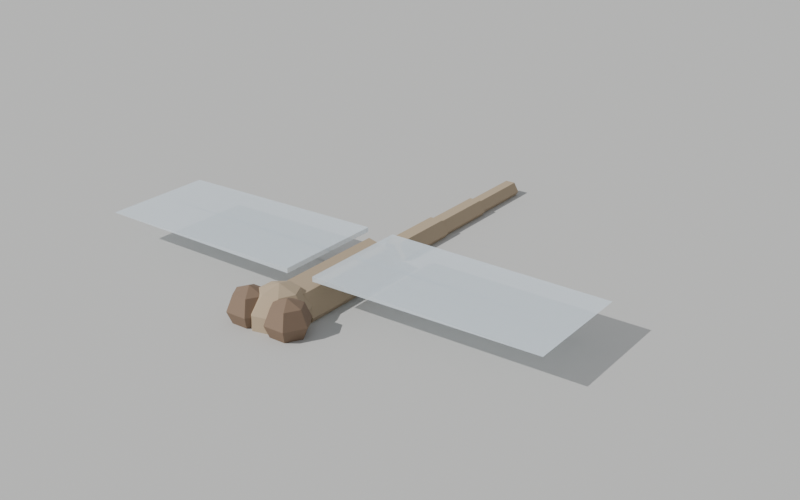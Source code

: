 # Source: dragonfly.blend  (saved by Blender 5.2.44; exported with 4.5.12 LTS)
import bpy
from mathutils import Matrix  # noqa: F401  (used for matrix-valued properties, if any)

bpy.ops.wm.read_factory_settings(use_empty=True)
scene = bpy.context.scene
scene.name = 'Scene'

# ---- collections
col_critters = bpy.data.collections.new('Critters'); scene.collection.children.link(col_critters)

# ---- materials (node trees are filled in below, after node groups)
mat_stonegray = bpy.data.materials.new('StoneGray')
mat_sparrowbrown = bpy.data.materials.new('SparrowBrown')
mat_wooddark = bpy.data.materials.new('WoodDark')
mat_winginsect = bpy.data.materials.new('WingInsect')

# ---- material node trees
mat_stonegray.use_nodes = True; mat_stonegray.node_tree.nodes.clear()
_N = mat_stonegray.node_tree.nodes; _L = mat_stonegray.node_tree.links
n0 = _N.new('ShaderNodeBsdfPrincipled'); n0.name = 'Principled BSDF'; n0.location = (-200, 100)
n0.inputs[0].default_value = (0.533, 0.525, 0.502, 1.0)
n0.inputs[2].default_value = 0.92
n0.inputs[10].default_value = 0.005
n1 = _N.new('ShaderNodeOutputMaterial'); n1.name = 'Material Output'; n1.location = (200, 100)
_L.new(n0.outputs[0], n1.inputs[0])
n1.is_active_output = True
mat_sparrowbrown.use_nodes = True; mat_sparrowbrown.node_tree.nodes.clear()
_N = mat_sparrowbrown.node_tree.nodes; _L = mat_sparrowbrown.node_tree.links
n0 = _N.new('ShaderNodeBsdfPrincipled'); n0.name = 'Principled BSDF'; n0.location = (-200, 100)
n0.inputs[0].default_value = (0.443, 0.341, 0.227, 1.0)
n0.inputs[2].default_value = 0.9
n0.inputs[10].default_value = 0.005
n1 = _N.new('ShaderNodeOutputMaterial'); n1.name = 'Material Output'; n1.location = (200, 100)
_L.new(n0.outputs[0], n1.inputs[0])
n1.is_active_output = True
mat_wooddark.use_nodes = True; mat_wooddark.node_tree.nodes.clear()
_N = mat_wooddark.node_tree.nodes; _L = mat_wooddark.node_tree.links
n0 = _N.new('ShaderNodeBsdfPrincipled'); n0.name = 'Principled BSDF'; n0.location = (-200, 100)
n0.inputs[0].default_value = (0.219, 0.145, 0.094, 1.0)
n0.inputs[2].default_value = 0.72
n0.inputs[10].default_value = 0.005
n1 = _N.new('ShaderNodeOutputMaterial'); n1.name = 'Material Output'; n1.location = (200, 100)
_L.new(n0.outputs[0], n1.inputs[0])
n1.is_active_output = True
mat_winginsect.use_nodes = True; mat_winginsect.node_tree.nodes.clear()
_N = mat_winginsect.node_tree.nodes; _L = mat_winginsect.node_tree.links
n0 = _N.new('ShaderNodeBsdfPrincipled'); n0.name = 'Principled BSDF'; n0.location = (-200, 100)
n0.inputs[0].default_value = (0.8, 0.878, 0.929, 1.0)
n0.inputs[2].default_value = 0.25
n0.inputs[4].default_value = 0.55
n0.inputs[10].default_value = 0.005
n1 = _N.new('ShaderNodeOutputMaterial'); n1.name = 'Material Output'; n1.location = (200, 100)
_L.new(n0.outputs[0], n1.inputs[0])
n1.is_active_output = True

# ---- world
world_refworld = bpy.data.worlds.new('RefWorld'); scene.world = world_refworld
world_refworld.use_nodes = True; world_refworld.node_tree.nodes.clear()
_N = world_refworld.node_tree.nodes; _L = world_refworld.node_tree.links
n0 = _N.new('ShaderNodeBackground'); n0.name = 'Background'; n0.location = (-200, 100)
n0.inputs[0].default_value = (0.55, 0.58, 0.62, 1.0)
n0.inputs[1].default_value = 0.8
n1 = _N.new('ShaderNodeOutputWorld'); n1.name = 'World Output'; n1.location = (200, 100)
_L.new(n0.outputs[0], n1.inputs[0])
n1.is_active_output = True

# ---- cameras
cam_refcamera = bpy.data.cameras.new('RefCamera')

# ---- lights
light_refsun = bpy.data.lights.new('RefSun', 'SUN')
light_refsun.energy = 3.5
light_reffill = bpy.data.lights.new('RefFill', 'SUN')
light_reffill.energy = 0.8

# ---- meshes
me_refground = bpy.data.meshes.new('RefGround')
me_refground.from_pydata([(-4.0, -4.0, -0.01), (4.0, -4.0, -0.01), (4.0, 4.0, -0.01), (-4.0, 4.0, -0.01), (-4.0, -4.0, 0.01), (4.0, -4.0, 0.01), (4.0, 4.0, 0.01), (-4.0, 4.0, 0.01)], [], [(0, 3, 2, 1), (4, 5, 6, 7), (0, 1, 5, 4), (1, 2, 6, 5), (2, 3, 7, 6), (3, 0, 4, 7)])
me_refground.materials.append(mat_stonegray)
me_refground.update()
me_dragonfly_thorax = bpy.data.meshes.new('Dragonfly_Thorax')
me_dragonfly_thorax.from_pydata([(0.011, 0.0, -0.025), (0.006858, 0.0086, -0.025), (-0.002448, 0.01072, -0.025), (-0.009911, 0.004773, -0.025), (-0.009911, -0.004773, -0.025), (-0.002448, -0.01072, -0.025), (0.006858, -0.0086, -0.025), (0.011, 0.0, 0.025), (0.006858, 0.0086, 0.025), (-0.002448, 0.01072, 0.025), (-0.009911, 0.004773, 0.025), (-0.009911, -0.004773, 0.025), (-0.002448, -0.01072, 0.025), (0.006858, -0.0086, 0.025)], [], [(6, 5, 4, 3, 2, 1, 0), (7, 8, 9, 10, 11, 12, 13), (0, 1, 8, 7), (1, 2, 9, 8), (2, 3, 10, 9), (3, 4, 11, 10), (4, 5, 12, 11), (5, 6, 13, 12), (6, 0, 7, 13)])
me_dragonfly_thorax.materials.append(mat_sparrowbrown)
me_dragonfly_thorax.update()
me_dragonfly_segment0 = bpy.data.meshes.new('Dragonfly_Segment0')
me_dragonfly_segment0.from_pydata([(0.006, 0.0, -0.015), (0.003, 0.005196, -0.015), (-0.003, 0.005196, -0.015), (-0.006, 7.348e-19, -0.015), (-0.003, -0.005196, -0.015), (0.003, -0.005196, -0.015), (0.006, 0.0, 0.015), (0.003, 0.005196, 0.015), (-0.003, 0.005196, 0.015), (-0.006, 7.348e-19, 0.015), (-0.003, -0.005196, 0.015), (0.003, -0.005196, 0.015)], [], [(5, 4, 3, 2, 1, 0), (6, 7, 8, 9, 10, 11), (0, 1, 7, 6), (1, 2, 8, 7), (2, 3, 9, 8), (3, 4, 10, 9), (4, 5, 11, 10), (5, 0, 6, 11)])
me_dragonfly_segment0.materials.append(mat_sparrowbrown)
me_dragonfly_segment0.update()
me_dragonfly_segment1 = bpy.data.meshes.new('Dragonfly_Segment1')
me_dragonfly_segment1.from_pydata([(0.0052, 0.0, -0.015), (0.0026, 0.004503, -0.015), (-0.0026, 0.004503, -0.015), (-0.0052, 6.368e-19, -0.015), (-0.0026, -0.004503, -0.015), (0.0026, -0.004503, -0.015), (0.0052, 0.0, 0.015), (0.0026, 0.004503, 0.015), (-0.0026, 0.004503, 0.015), (-0.0052, 6.368e-19, 0.015), (-0.0026, -0.004503, 0.015), (0.0026, -0.004503, 0.015)], [], [(5, 4, 3, 2, 1, 0), (6, 7, 8, 9, 10, 11), (0, 1, 7, 6), (1, 2, 8, 7), (2, 3, 9, 8), (3, 4, 10, 9), (4, 5, 11, 10), (5, 0, 6, 11)])
me_dragonfly_segment1.materials.append(mat_sparrowbrown)
me_dragonfly_segment1.update()
me_dragonfly_segment2 = bpy.data.meshes.new('Dragonfly_Segment2')
me_dragonfly_segment2.from_pydata([(0.0044, 0.0, -0.015), (0.0022, 0.003811, -0.015), (-0.0022, 0.003811, -0.015), (-0.0044, 5.388e-19, -0.015), (-0.0022, -0.003811, -0.015), (0.0022, -0.003811, -0.015), (0.0044, 0.0, 0.015), (0.0022, 0.003811, 0.015), (-0.0022, 0.003811, 0.015), (-0.0044, 5.388e-19, 0.015), (-0.0022, -0.003811, 0.015), (0.0022, -0.003811, 0.015)], [], [(5, 4, 3, 2, 1, 0), (6, 7, 8, 9, 10, 11), (0, 1, 7, 6), (1, 2, 8, 7), (2, 3, 9, 8), (3, 4, 10, 9), (4, 5, 11, 10), (5, 0, 6, 11)])
me_dragonfly_segment2.materials.append(mat_sparrowbrown)
me_dragonfly_segment2.update()
me_dragonfly_head = bpy.data.meshes.new('Dragonfly_Head')
me_dragonfly_head.from_pydata([(0.0, 0.0, 0.013), (0.0, 0.0, 0.013), (0.0, 0.0, 0.013), (0.0, 0.0, 0.013), (0.0, 0.0, 0.013), (0.0, 0.0, 0.013), (0.0, 0.0, 0.013), (0.007641, 0.0, 0.01052), (0.004764, 0.005974, 0.01052), (-0.0017, 0.00745, 0.01052), (-0.006884, 0.003315, 0.01052), (-0.006884, -0.003315, 0.01052), (-0.0017, -0.00745, 0.01052), (0.004764, -0.005974, 0.01052), (0.01236, 0.0, 0.004017), (0.007709, 0.009666, 0.004017), (-0.002751, 0.01205, 0.004017), (-0.01114, 0.005364, 0.004017), (-0.01114, -0.005364, 0.004017), (-0.002751, -0.01205, 0.004017), (0.007709, -0.009666, 0.004017), (0.01236, 0.0, -0.004017), (0.007709, 0.009666, -0.004017), (-0.002751, 0.01205, -0.004017), (-0.01114, 0.005364, -0.004017), (-0.01114, -0.005364, -0.004017), (-0.002751, -0.01205, -0.004017), (0.007709, -0.009666, -0.004017), (0.007641, 0.0, -0.01052), (0.004764, 0.005974, -0.01052), (-0.0017, 0.00745, -0.01052), (-0.006884, 0.003315, -0.01052), (-0.006884, -0.003315, -0.01052), (-0.0017, -0.00745, -0.01052), (0.004764, -0.005974, -0.01052), (1.592e-18, 0.0, -0.013), (9.926e-19, 1.245e-18, -0.013), (-3.543e-19, 1.552e-18, -0.013), (-1.434e-18, 6.908e-19, -0.013), (-1.434e-18, -6.908e-19, -0.013), (-3.543e-19, -1.552e-18, -0.013), (9.926e-19, -1.245e-18, -0.013)], [], [(0, 8, 7), (1, 9, 8), (2, 10, 9), (3, 11, 10), (4, 12, 11), (5, 13, 12), (6, 7, 13), (7, 8, 15, 14), (8, 9, 16, 15), (9, 10, 17, 16), (10, 11, 18, 17), (11, 12, 19, 18), (12, 13, 20, 19), (13, 7, 14, 20), (14, 15, 22, 21), (15, 16, 23, 22), (16, 17, 24, 23), (17, 18, 25, 24), (18, 19, 26, 25), (19, 20, 27, 26), (20, 14, 21, 27), (21, 22, 29, 28), (22, 23, 30, 29), (23, 24, 31, 30), (24, 25, 32, 31), (25, 26, 33, 32), (26, 27, 34, 33), (27, 21, 28, 34), (28, 29, 35), (29, 30, 36), (30, 31, 37), (31, 32, 38), (32, 33, 39), (33, 34, 40), (34, 28, 41)])
me_dragonfly_head.materials.append(mat_sparrowbrown)
me_dragonfly_head.update()
me_dragonfly_eyel = bpy.data.meshes.new('Dragonfly_EyeL')
me_dragonfly_eyel.from_pydata([(0.0, 0.0, 0.009), (0.0, 0.0, 0.009), (0.0, 0.0, 0.009), (0.0, 0.0, 0.009), (0.0, 0.0, 0.009), (0.0, 0.0, 0.009), (0.006364, 0.0, 0.006364), (0.003182, 0.005511, 0.006364), (-0.003182, 0.005511, 0.006364), (-0.006364, 7.794e-19, 0.006364), (-0.003182, -0.005511, 0.006364), (0.003182, -0.005511, 0.006364), (0.009, 0.0, 5.511e-19), (0.0045, 0.007794, 5.511e-19), (-0.0045, 0.007794, 5.511e-19), (-0.009, 1.102e-18, 5.511e-19), (-0.0045, -0.007794, 5.511e-19), (0.0045, -0.007794, 5.511e-19), (0.006364, 0.0, -0.006364), (0.003182, 0.005511, -0.006364), (-0.003182, 0.005511, -0.006364), (-0.006364, 7.794e-19, -0.006364), (-0.003182, -0.005511, -0.006364), (0.003182, -0.005511, -0.006364), (1.102e-18, 0.0, -0.009), (5.511e-19, 9.545e-19, -0.009), (-5.511e-19, 9.545e-19, -0.009), (-1.102e-18, 1.35e-34, -0.009), (-5.511e-19, -9.545e-19, -0.009), (5.511e-19, -9.545e-19, -0.009)], [], [(0, 7, 6), (1, 8, 7), (2, 9, 8), (3, 10, 9), (4, 11, 10), (5, 6, 11), (6, 7, 13, 12), (7, 8, 14, 13), (8, 9, 15, 14), (9, 10, 16, 15), (10, 11, 17, 16), (11, 6, 12, 17), (12, 13, 19, 18), (13, 14, 20, 19), (14, 15, 21, 20), (15, 16, 22, 21), (16, 17, 23, 22), (17, 12, 18, 23), (18, 19, 24), (19, 20, 25), (20, 21, 26), (21, 22, 27), (22, 23, 28), (23, 18, 29)])
me_dragonfly_eyel.materials.append(mat_wooddark)
me_dragonfly_eyel.update()
me_dragonfly_eyer = bpy.data.meshes.new('Dragonfly_EyeR')
me_dragonfly_eyer.from_pydata([(0.0, 0.0, 0.009), (0.0, 0.0, 0.009), (0.0, 0.0, 0.009), (0.0, 0.0, 0.009), (0.0, 0.0, 0.009), (0.0, 0.0, 0.009), (0.006364, 0.0, 0.006364), (0.003182, 0.005511, 0.006364), (-0.003182, 0.005511, 0.006364), (-0.006364, 7.794e-19, 0.006364), (-0.003182, -0.005511, 0.006364), (0.003182, -0.005511, 0.006364), (0.009, 0.0, 5.511e-19), (0.0045, 0.007794, 5.511e-19), (-0.0045, 0.007794, 5.511e-19), (-0.009, 1.102e-18, 5.511e-19), (-0.0045, -0.007794, 5.511e-19), (0.0045, -0.007794, 5.511e-19), (0.006364, 0.0, -0.006364), (0.003182, 0.005511, -0.006364), (-0.003182, 0.005511, -0.006364), (-0.006364, 7.794e-19, -0.006364), (-0.003182, -0.005511, -0.006364), (0.003182, -0.005511, -0.006364), (1.102e-18, 0.0, -0.009), (5.511e-19, 9.545e-19, -0.009), (-5.511e-19, 9.545e-19, -0.009), (-1.102e-18, 1.35e-34, -0.009), (-5.511e-19, -9.545e-19, -0.009), (5.511e-19, -9.545e-19, -0.009)], [], [(0, 7, 6), (1, 8, 7), (2, 9, 8), (3, 10, 9), (4, 11, 10), (5, 6, 11), (6, 7, 13, 12), (7, 8, 14, 13), (8, 9, 15, 14), (9, 10, 16, 15), (10, 11, 17, 16), (11, 6, 12, 17), (12, 13, 19, 18), (13, 14, 20, 19), (14, 15, 21, 20), (15, 16, 22, 21), (16, 17, 23, 22), (17, 12, 18, 23), (18, 19, 24), (19, 20, 25), (20, 21, 26), (21, 22, 27), (22, 23, 28), (23, 18, 29)])
me_dragonfly_eyer.materials.append(mat_wooddark)
me_dragonfly_eyer.update()
me_dragonfly_wing0 = bpy.data.meshes.new('Dragonfly_Wing0')
me_dragonfly_wing0.from_pydata([(-0.095, -0.012, 0.0), (-5.96e-10, -0.012, -0.001), (-5.96e-10, 0.012, -0.001), (-0.095, 0.012, 0.0), (-0.095, -0.012, 0.0), (-5.96e-10, -0.012, 0.001), (-5.96e-10, 0.012, 0.001), (-0.095, 0.012, 0.0)], [], [(0, 3, 2, 1), (4, 5, 6, 7), (0, 1, 5, 4), (1, 2, 6, 5), (2, 3, 7, 6), (3, 0, 4, 7)])
me_dragonfly_wing0.materials.append(mat_winginsect)
me_dragonfly_wing0.update()
me_dragonfly_wing1 = bpy.data.meshes.new('Dragonfly_Wing1')
me_dragonfly_wing1.from_pydata([(-0.095, -0.012, 0.0), (-5.96e-10, -0.012, -0.001), (-5.96e-10, 0.012, -0.001), (-0.095, 0.012, 0.0), (-0.095, -0.012, 0.0), (-5.96e-10, -0.012, 0.001), (-5.96e-10, 0.012, 0.001), (-0.095, 0.012, 0.0)], [], [(0, 3, 2, 1), (4, 5, 6, 7), (0, 1, 5, 4), (1, 2, 6, 5), (2, 3, 7, 6), (3, 0, 4, 7)])
me_dragonfly_wing1.materials.append(mat_winginsect)
me_dragonfly_wing1.update()
me_dragonfly_wing2 = bpy.data.meshes.new('Dragonfly_Wing2')
me_dragonfly_wing2.from_pydata([(5.96e-10, -0.012, -0.001), (0.095, -0.012, 0.0), (0.095, 0.012, 0.0), (5.96e-10, 0.012, -0.001), (5.96e-10, -0.012, 0.001), (0.095, -0.012, 0.0), (0.095, 0.012, 0.0), (5.96e-10, 0.012, 0.001)], [], [(0, 3, 2, 1), (4, 5, 6, 7), (0, 1, 5, 4), (1, 2, 6, 5), (2, 3, 7, 6), (3, 0, 4, 7)])
me_dragonfly_wing2.materials.append(mat_winginsect)
me_dragonfly_wing2.update()
me_dragonfly_wing3 = bpy.data.meshes.new('Dragonfly_Wing3')
me_dragonfly_wing3.from_pydata([(5.96e-10, -0.012, -0.001), (0.095, -0.012, 0.0), (0.095, 0.012, 0.0), (5.96e-10, 0.012, -0.001), (5.96e-10, -0.012, 0.001), (0.095, -0.012, 0.0), (0.095, 0.012, 0.0), (5.96e-10, 0.012, 0.001)], [], [(0, 3, 2, 1), (4, 5, 6, 7), (0, 1, 5, 4), (1, 2, 6, 5), (2, 3, 7, 6), (3, 0, 4, 7)])
me_dragonfly_wing3.materials.append(mat_winginsect)
me_dragonfly_wing3.update()

# ---- objects
ob_refground = bpy.data.objects.new('RefGround', me_refground)
ob_refcamera = bpy.data.objects.new('RefCamera', cam_refcamera)
ob_refsun = bpy.data.objects.new('RefSun', light_refsun)
ob_reffill = bpy.data.objects.new('RefFill', light_reffill)
ob_dragonfly_thorax = bpy.data.objects.new('Dragonfly_Thorax', me_dragonfly_thorax)
ob_dragonfly_segment0 = bpy.data.objects.new('Dragonfly_Segment0', me_dragonfly_segment0)
ob_dragonfly_segment1 = bpy.data.objects.new('Dragonfly_Segment1', me_dragonfly_segment1)
ob_dragonfly_segment2 = bpy.data.objects.new('Dragonfly_Segment2', me_dragonfly_segment2)
ob_dragonfly_head = bpy.data.objects.new('Dragonfly_Head', me_dragonfly_head)
ob_dragonfly_eyel = bpy.data.objects.new('Dragonfly_EyeL', me_dragonfly_eyel)
ob_dragonfly_eyer = bpy.data.objects.new('Dragonfly_EyeR', me_dragonfly_eyer)
ob_dragonfly_wing0 = bpy.data.objects.new('Dragonfly_Wing0', me_dragonfly_wing0)
ob_dragonfly_wing1 = bpy.data.objects.new('Dragonfly_Wing1', me_dragonfly_wing1)
ob_dragonfly_wing2 = bpy.data.objects.new('Dragonfly_Wing2', me_dragonfly_wing2)
ob_dragonfly_wing3 = bpy.data.objects.new('Dragonfly_Wing3', me_dragonfly_wing3)

# ---- transforms, parenting, visibility, modifiers, constraints
ob_refground.location = (0.0, 0.0, -0.012)
ob_refcamera.location = (0.2462, -0.2953, 0.1846)
ob_refcamera.rotation_euler = (1.151, -9.413e-08, 0.6375)
ob_refsun.location = (0.0, 0.0, 0.0)
ob_refsun.rotation_euler = (0.8727, 0.0, -0.6109)
ob_reffill.location = (0.0, 0.0, 0.0)
ob_reffill.rotation_euler = (0.6109, 2.443, 0.0)
ob_dragonfly_thorax.location = (0.0, -0.005, 0.0)
ob_dragonfly_thorax.rotation_euler = (1.571, 0.0, 0.0)
ob_dragonfly_segment0.location = (0.0, 0.048, 0.0)
ob_dragonfly_segment0.rotation_euler = (1.571, 0.0, 0.0)
ob_dragonfly_segment1.location = (0.0, 0.078, 0.0)
ob_dragonfly_segment1.rotation_euler = (1.571, 0.0, 0.0)
ob_dragonfly_segment2.location = (0.0, 0.108, 0.0)
ob_dragonfly_segment2.rotation_euler = (1.571, 0.0, 0.0)
ob_dragonfly_head.location = (0.0, -0.035, 0.0)
ob_dragonfly_eyel.location = (-0.009, -0.041, 0.003)
ob_dragonfly_eyer.location = (0.009, -0.041, 0.003)
ob_dragonfly_wing0.location = (-0.006, -0.012, 0.012)
ob_dragonfly_wing1.location = (-0.006, 0.012, 0.012)
ob_dragonfly_wing2.location = (0.006, -0.012, 0.012)
ob_dragonfly_wing3.location = (0.006, 0.012, 0.012)

# ---- collection membership
scene.collection.objects.link(ob_refground)
scene.collection.objects.link(ob_refcamera)
scene.collection.objects.link(ob_refsun)
scene.collection.objects.link(ob_reffill)
col_critters.objects.link(ob_dragonfly_thorax)
col_critters.objects.link(ob_dragonfly_segment0)
col_critters.objects.link(ob_dragonfly_segment1)
col_critters.objects.link(ob_dragonfly_segment2)
col_critters.objects.link(ob_dragonfly_head)
col_critters.objects.link(ob_dragonfly_eyel)
col_critters.objects.link(ob_dragonfly_eyer)
col_critters.objects.link(ob_dragonfly_wing0)
col_critters.objects.link(ob_dragonfly_wing1)
col_critters.objects.link(ob_dragonfly_wing2)
col_critters.objects.link(ob_dragonfly_wing3)

# ---- scene / render settings (as saved in the file)
scene.camera = ob_refcamera
scene.frame_start = 1; scene.frame_end = 250; scene.frame_set(1)
scene.render.engine = 'CYCLES'
scene.render.resolution_x = 1280
scene.render.resolution_y = 800
scene.render.bake_bias = 0.0
scene.render.bake_samples = 0
scene.render.compositor_device = 'GPU'
scene.cycles.samples = 64
scene.eevee.use_volume_custom_range = False
scene.eevee.fast_gi_thickness_near = 0.1
scene.eevee.fast_gi_thickness_far = 0.0
scene.eevee.ray_tracing_options.screen_trace_thickness = 0.1
bpy.context.view_layer.update()
